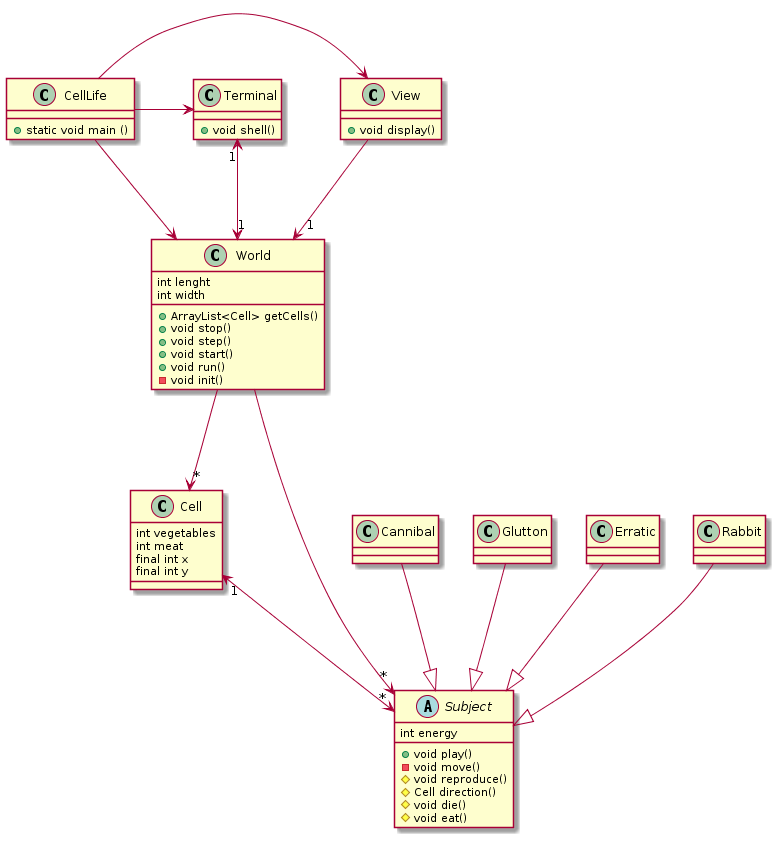

The diagram above was rendered by PlantUML. Its source (embedded in the PNG):
@startuml

Class CellLife {
	+ static void main ()
}

CellLife -> View
CellLife -> Terminal
CellLife --> World

class View {
	+ void display()
}

class Terminal {
  + void shell()
}

Terminal "1" <--> "1" World
View --> "1" World

class World {
	+ ArrayList<Cell> getCells()
	+ void stop()
	+ void step()
	+ void start()
	+ void run()
	- void init()

	int lenght
	int width
}

World --> "*" Cell

class Cell {
	int vegetables 
	int meat
	final int x
	final int y
}

World --> "*" Subject
Cell "1" <--> "*" Subject 
Cannibal --|> Subject
Glutton --|> Subject
Erratic --|> Subject
Rabbit --|> Subject

abstract class Subject {
	+ void play()
	- void move()
	# void reproduce()
	# Cell direction()	
	# void die()
	# void eat()
	
	int energy
}

@enduml